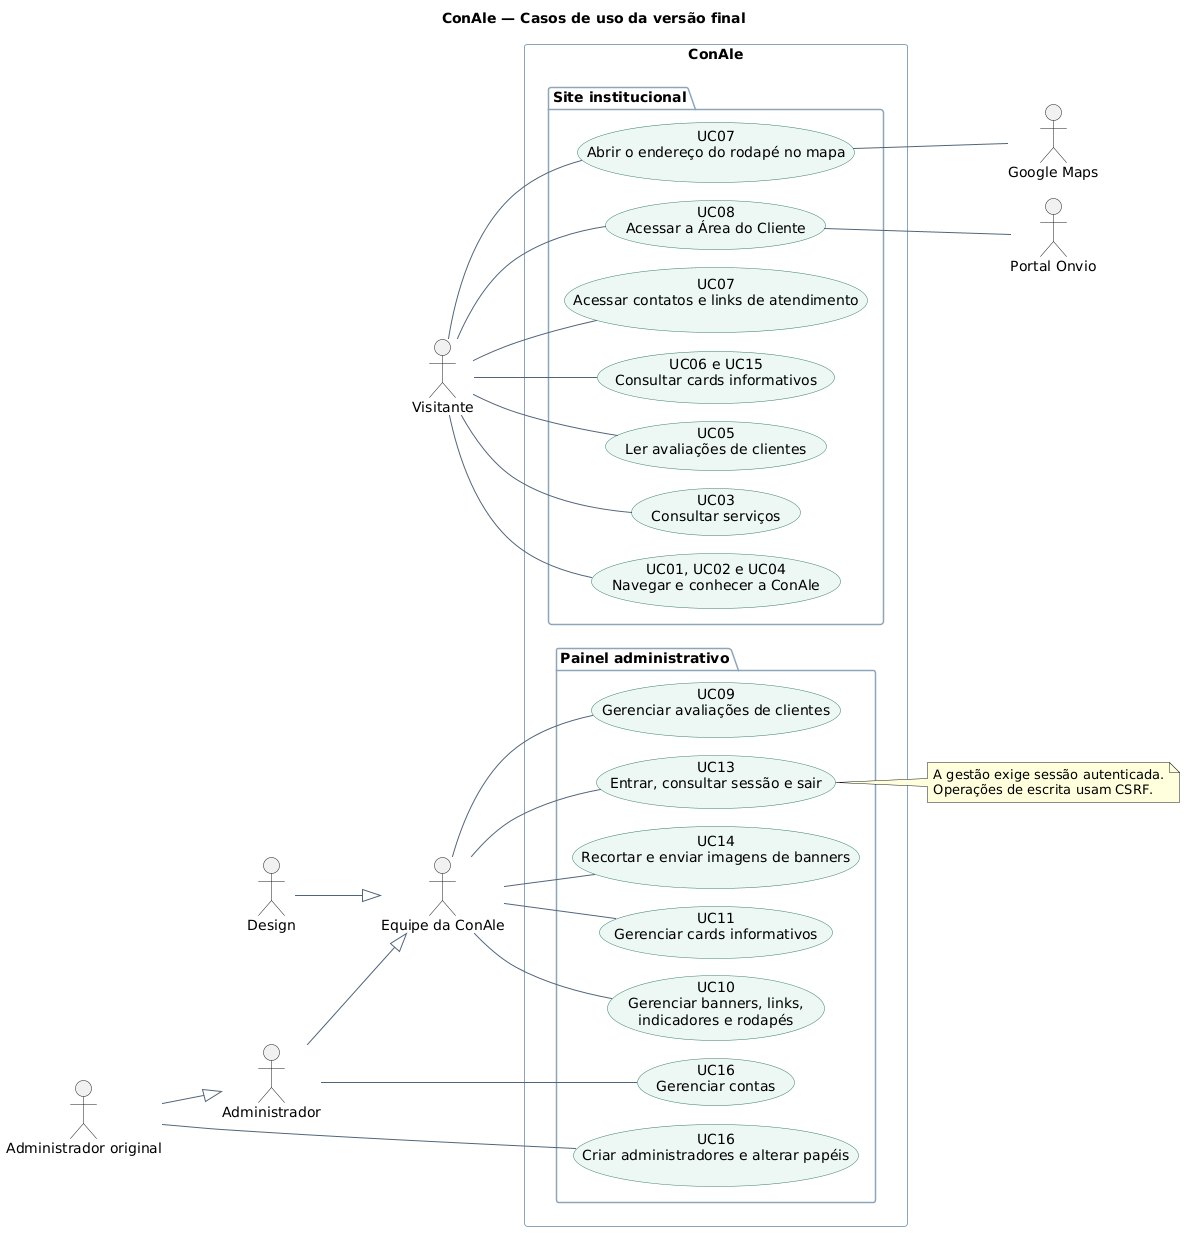

The diagram above was rendered by PlantUML. Its source (embedded in the PNG):
@startuml
title ConAle — Casos de uso da versão final
left to right direction
skinparam shadowing false
skinparam nodesep 18
skinparam defaultFontName Arial
skinparam ArrowColor #526579
skinparam usecase {
  BackgroundColor #EDF7F3
  BorderColor #387D6A
}
skinparam packageBorderColor #8DA5B8

actor Visitante
actor "Equipe da ConAle" as Equipe
actor Design
actor Administrador as Admin
actor "Administrador original" as Original
actor "Portal Onvio" as Onvio
actor "Google Maps" as Maps

Design --|> Equipe
Admin --|> Equipe
Original --|> Admin

rectangle "ConAle" {
  package "Site institucional" {
    usecase "UC01, UC02 e UC04\nNavegar e conhecer a ConAle" as Conhecer
    usecase "UC03\nConsultar serviços" as Servicos
    usecase "UC05\nLer avaliações de clientes" as Avaliacoes
    usecase "UC06 e UC15\nConsultar cards informativos" as Cards
    usecase "UC07\nAcessar contatos e links de atendimento" as Contatos
    usecase "UC07\nAbrir o endereço do rodapé no mapa" as Mapa
    usecase "UC08\nAcessar a Área do Cliente" as Cliente
  }

  package "Painel administrativo" {
    usecase "UC13\nEntrar, consultar sessão e sair" as Sessao
    usecase "UC09\nGerenciar avaliações de clientes" as EditarAvaliacoes
    usecase "UC10\nGerenciar banners, links,\nindicadores e rodapés" as EditarSite
    usecase "UC11\nGerenciar cards informativos" as EditarCards
    usecase "UC14\nRecortar e enviar imagens de banners" as Upload
    usecase "UC16\nGerenciar contas" as Usuarios
    usecase "UC16\nCriar administradores e alterar papéis" as Papeis
  }
}

Visitante -- Conhecer
Visitante -- Servicos
Visitante -- Avaliacoes
Visitante -- Cards
Visitante -- Contatos
Visitante -- Mapa
Visitante -- Cliente
Cliente -- Onvio
Mapa -- Maps

Equipe -- Sessao
Equipe -- EditarAvaliacoes
Equipe -- EditarSite
Equipe -- EditarCards
Equipe -- Upload
Admin -- Usuarios
Original -- Papeis

note right of Sessao
  A gestão exige sessão autenticada.
  Operações de escrita usam CSRF.
end note
@enduml